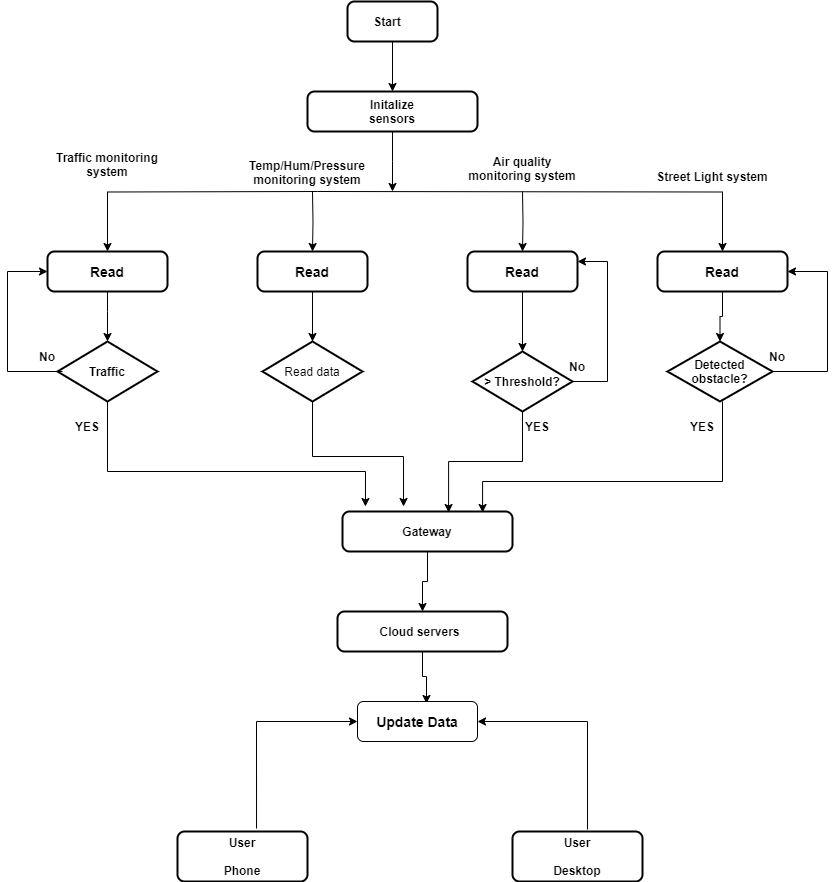

The diagram above was exported from draw.io. Its source (the exported page's mxGraphModel, read from the mxfile embedded in the PNG):
<mxGraphModel dx="1114" dy="616" grid="1" gridSize="10" guides="1" tooltips="1" connect="1" arrows="1" fold="1" page="1" pageScale="1" pageWidth="850" pageHeight="1100" math="0" shadow="0">
  <root>
    <mxCell id="0" />
    <mxCell id="1" parent="0" />
    <mxCell id="Ztnh50S4Gty5KUs3jMLc-28" style="edgeStyle=orthogonalEdgeStyle;rounded=0;orthogonalLoop=1;jettySize=auto;html=1;entryX=0.5;entryY=0;entryDx=0;entryDy=0;" parent="1" source="Ztnh50S4Gty5KUs3jMLc-1" target="Ztnh50S4Gty5KUs3jMLc-2" edge="1">
      <mxGeometry relative="1" as="geometry" />
    </mxCell>
    <mxCell id="Ztnh50S4Gty5KUs3jMLc-1" value="" style="rounded=1;whiteSpace=wrap;html=1;absoluteArcSize=1;arcSize=14;strokeWidth=2;" parent="1" vertex="1">
      <mxGeometry x="350" y="20" width="90" height="40" as="geometry" />
    </mxCell>
    <mxCell id="oMnaWCR-oCQlt7GraRGD-3" style="edgeStyle=orthogonalEdgeStyle;rounded=0;orthogonalLoop=1;jettySize=auto;html=1;" parent="1" source="Ztnh50S4Gty5KUs3jMLc-2" edge="1">
      <mxGeometry relative="1" as="geometry">
        <mxPoint x="395" y="210" as="targetPoint" />
      </mxGeometry>
    </mxCell>
    <mxCell id="Ztnh50S4Gty5KUs3jMLc-2" value="" style="rounded=1;whiteSpace=wrap;html=1;absoluteArcSize=1;arcSize=14;strokeWidth=2;" parent="1" vertex="1">
      <mxGeometry x="310" y="110" width="170" height="40" as="geometry" />
    </mxCell>
    <mxCell id="Ztnh50S4Gty5KUs3jMLc-19" style="edgeStyle=orthogonalEdgeStyle;rounded=0;orthogonalLoop=1;jettySize=auto;html=1;entryX=0.5;entryY=0;entryDx=0;entryDy=0;entryPerimeter=0;" parent="1" source="Ztnh50S4Gty5KUs3jMLc-3" target="Ztnh50S4Gty5KUs3jMLc-10" edge="1">
      <mxGeometry relative="1" as="geometry">
        <Array as="points">
          <mxPoint x="110" y="330" />
          <mxPoint x="110" y="330" />
        </Array>
      </mxGeometry>
    </mxCell>
    <mxCell id="Ztnh50S4Gty5KUs3jMLc-26" style="edgeStyle=orthogonalEdgeStyle;rounded=0;orthogonalLoop=1;jettySize=auto;html=1;" parent="1" target="Ztnh50S4Gty5KUs3jMLc-3" edge="1">
      <mxGeometry relative="1" as="geometry">
        <mxPoint x="320" y="210" as="sourcePoint" />
      </mxGeometry>
    </mxCell>
    <mxCell id="Ztnh50S4Gty5KUs3jMLc-3" value="&lt;b&gt;&lt;font style=&quot;font-size: 14px;&quot;&gt;Read&lt;/font&gt;&lt;/b&gt;" style="rounded=1;whiteSpace=wrap;html=1;absoluteArcSize=1;arcSize=14;strokeWidth=2;" parent="1" vertex="1">
      <mxGeometry x="50" y="270" width="120" height="40" as="geometry" />
    </mxCell>
    <mxCell id="Ztnh50S4Gty5KUs3jMLc-20" style="edgeStyle=orthogonalEdgeStyle;rounded=0;orthogonalLoop=1;jettySize=auto;html=1;entryX=0.5;entryY=0;entryDx=0;entryDy=0;entryPerimeter=0;" parent="1" source="Ztnh50S4Gty5KUs3jMLc-4" target="Ztnh50S4Gty5KUs3jMLc-9" edge="1">
      <mxGeometry relative="1" as="geometry" />
    </mxCell>
    <mxCell id="oMnaWCR-oCQlt7GraRGD-2" style="edgeStyle=orthogonalEdgeStyle;rounded=0;orthogonalLoop=1;jettySize=auto;html=1;" parent="1" target="Ztnh50S4Gty5KUs3jMLc-4" edge="1">
      <mxGeometry relative="1" as="geometry">
        <mxPoint x="315" y="210" as="sourcePoint" />
      </mxGeometry>
    </mxCell>
    <mxCell id="Ztnh50S4Gty5KUs3jMLc-4" value="&lt;font style=&quot;font-size: 14px;&quot;&gt;&lt;b&gt;Read&lt;/b&gt;&lt;/font&gt;" style="rounded=1;whiteSpace=wrap;html=1;absoluteArcSize=1;arcSize=14;strokeWidth=2;" parent="1" vertex="1">
      <mxGeometry x="260" y="270" width="110" height="40" as="geometry" />
    </mxCell>
    <mxCell id="Ztnh50S4Gty5KUs3jMLc-15" style="edgeStyle=orthogonalEdgeStyle;rounded=0;orthogonalLoop=1;jettySize=auto;html=1;entryX=0.5;entryY=0;entryDx=0;entryDy=0;entryPerimeter=0;" parent="1" source="Ztnh50S4Gty5KUs3jMLc-5" target="Ztnh50S4Gty5KUs3jMLc-8" edge="1">
      <mxGeometry relative="1" as="geometry" />
    </mxCell>
    <mxCell id="Ztnh50S4Gty5KUs3jMLc-27" style="edgeStyle=orthogonalEdgeStyle;rounded=0;orthogonalLoop=1;jettySize=auto;html=1;" parent="1" target="Ztnh50S4Gty5KUs3jMLc-5" edge="1">
      <mxGeometry relative="1" as="geometry">
        <mxPoint x="525" y="210" as="sourcePoint" />
      </mxGeometry>
    </mxCell>
    <mxCell id="Ztnh50S4Gty5KUs3jMLc-5" value="&lt;font style=&quot;font-size: 14px;&quot;&gt;&lt;b&gt;Read&lt;/b&gt;&lt;/font&gt;" style="rounded=1;whiteSpace=wrap;html=1;absoluteArcSize=1;arcSize=14;strokeWidth=2;" parent="1" vertex="1">
      <mxGeometry x="470" y="270" width="110" height="40" as="geometry" />
    </mxCell>
    <mxCell id="Ztnh50S4Gty5KUs3jMLc-12" value="" style="edgeStyle=orthogonalEdgeStyle;rounded=0;orthogonalLoop=1;jettySize=auto;html=1;" parent="1" source="Ztnh50S4Gty5KUs3jMLc-6" target="Ztnh50S4Gty5KUs3jMLc-7" edge="1">
      <mxGeometry relative="1" as="geometry" />
    </mxCell>
    <mxCell id="Ztnh50S4Gty5KUs3jMLc-25" style="edgeStyle=orthogonalEdgeStyle;rounded=0;orthogonalLoop=1;jettySize=auto;html=1;" parent="1" target="Ztnh50S4Gty5KUs3jMLc-6" edge="1">
      <mxGeometry relative="1" as="geometry">
        <mxPoint x="320" y="210" as="sourcePoint" />
      </mxGeometry>
    </mxCell>
    <mxCell id="Ztnh50S4Gty5KUs3jMLc-6" value="&lt;font style=&quot;font-size: 14px;&quot;&gt;&lt;b&gt;Read&lt;/b&gt;&lt;/font&gt;" style="rounded=1;whiteSpace=wrap;html=1;absoluteArcSize=1;arcSize=14;strokeWidth=2;" parent="1" vertex="1">
      <mxGeometry x="660" y="270" width="130" height="40" as="geometry" />
    </mxCell>
    <mxCell id="Ztnh50S4Gty5KUs3jMLc-14" style="edgeStyle=orthogonalEdgeStyle;rounded=0;orthogonalLoop=1;jettySize=auto;html=1;entryX=1;entryY=0.5;entryDx=0;entryDy=0;" parent="1" source="Ztnh50S4Gty5KUs3jMLc-7" target="Ztnh50S4Gty5KUs3jMLc-6" edge="1">
      <mxGeometry relative="1" as="geometry">
        <mxPoint x="725" y="320" as="targetPoint" />
        <Array as="points">
          <mxPoint x="830" y="390" />
          <mxPoint x="830" y="290" />
        </Array>
      </mxGeometry>
    </mxCell>
    <mxCell id="Ztnh50S4Gty5KUs3jMLc-58" style="edgeStyle=orthogonalEdgeStyle;rounded=0;orthogonalLoop=1;jettySize=auto;html=1;entryX=0.824;entryY=0.025;entryDx=0;entryDy=0;entryPerimeter=0;" parent="1" source="Ztnh50S4Gty5KUs3jMLc-7" target="Ztnh50S4Gty5KUs3jMLc-54" edge="1">
      <mxGeometry relative="1" as="geometry">
        <Array as="points">
          <mxPoint x="725" y="500" />
          <mxPoint x="485" y="500" />
        </Array>
      </mxGeometry>
    </mxCell>
    <mxCell id="Ztnh50S4Gty5KUs3jMLc-7" value="&lt;b&gt;Detected obstacle?&lt;/b&gt;" style="strokeWidth=2;html=1;shape=mxgraph.flowchart.decision;whiteSpace=wrap;" parent="1" vertex="1">
      <mxGeometry x="670" y="360" width="105" height="60" as="geometry" />
    </mxCell>
    <mxCell id="Ztnh50S4Gty5KUs3jMLc-21" style="edgeStyle=orthogonalEdgeStyle;rounded=0;orthogonalLoop=1;jettySize=auto;html=1;entryX=1;entryY=0.25;entryDx=0;entryDy=0;" parent="1" source="Ztnh50S4Gty5KUs3jMLc-8" target="Ztnh50S4Gty5KUs3jMLc-5" edge="1">
      <mxGeometry relative="1" as="geometry">
        <mxPoint x="525" y="310" as="targetPoint" />
        <Array as="points">
          <mxPoint x="610" y="400" />
          <mxPoint x="610" y="280" />
        </Array>
      </mxGeometry>
    </mxCell>
    <mxCell id="Ztnh50S4Gty5KUs3jMLc-57" style="edgeStyle=orthogonalEdgeStyle;rounded=0;orthogonalLoop=1;jettySize=auto;html=1;entryX=0.624;entryY=0.025;entryDx=0;entryDy=0;entryPerimeter=0;" parent="1" source="Ztnh50S4Gty5KUs3jMLc-8" target="Ztnh50S4Gty5KUs3jMLc-54" edge="1">
      <mxGeometry relative="1" as="geometry" />
    </mxCell>
    <mxCell id="Ztnh50S4Gty5KUs3jMLc-8" value="&lt;b&gt;&amp;gt; Threshold?&lt;/b&gt;" style="strokeWidth=2;html=1;shape=mxgraph.flowchart.decision;whiteSpace=wrap;" parent="1" vertex="1">
      <mxGeometry x="475" y="370" width="100" height="60" as="geometry" />
    </mxCell>
    <mxCell id="Ztnh50S4Gty5KUs3jMLc-56" style="edgeStyle=orthogonalEdgeStyle;rounded=0;orthogonalLoop=1;jettySize=auto;html=1;entryX=0.359;entryY=-0.125;entryDx=0;entryDy=0;entryPerimeter=0;" parent="1" source="Ztnh50S4Gty5KUs3jMLc-9" target="Ztnh50S4Gty5KUs3jMLc-54" edge="1">
      <mxGeometry relative="1" as="geometry" />
    </mxCell>
    <mxCell id="Ztnh50S4Gty5KUs3jMLc-9" value="Read data" style="strokeWidth=2;html=1;shape=mxgraph.flowchart.decision;whiteSpace=wrap;" parent="1" vertex="1">
      <mxGeometry x="265" y="360" width="100" height="60" as="geometry" />
    </mxCell>
    <mxCell id="Ztnh50S4Gty5KUs3jMLc-10" value="" style="strokeWidth=2;html=1;shape=mxgraph.flowchart.decision;whiteSpace=wrap;" parent="1" vertex="1">
      <mxGeometry x="60" y="360" width="100" height="60" as="geometry" />
    </mxCell>
    <mxCell id="oMnaWCR-oCQlt7GraRGD-9" style="edgeStyle=orthogonalEdgeStyle;rounded=0;orthogonalLoop=1;jettySize=auto;html=1;entryX=0.575;entryY=0.05;entryDx=0;entryDy=0;entryPerimeter=0;" parent="1" source="Ztnh50S4Gty5KUs3jMLc-11" target="oMnaWCR-oCQlt7GraRGD-6" edge="1">
      <mxGeometry relative="1" as="geometry" />
    </mxCell>
    <mxCell id="Ztnh50S4Gty5KUs3jMLc-11" value="" style="rounded=1;whiteSpace=wrap;html=1;absoluteArcSize=1;arcSize=14;strokeWidth=2;" parent="1" vertex="1">
      <mxGeometry x="340" y="630" width="170" height="40" as="geometry" />
    </mxCell>
    <mxCell id="Ztnh50S4Gty5KUs3jMLc-29" value="&lt;b&gt;Start&lt;/b&gt;" style="text;strokeColor=none;align=center;fillColor=none;html=1;verticalAlign=middle;whiteSpace=wrap;rounded=0;" parent="1" vertex="1">
      <mxGeometry x="360" y="25" width="60" height="30" as="geometry" />
    </mxCell>
    <mxCell id="Ztnh50S4Gty5KUs3jMLc-30" value="&lt;b&gt;Initalize sensors&lt;/b&gt;" style="text;strokeColor=none;align=center;fillColor=none;html=1;verticalAlign=middle;whiteSpace=wrap;rounded=0;" parent="1" vertex="1">
      <mxGeometry x="365" y="115" width="60" height="30" as="geometry" />
    </mxCell>
    <mxCell id="Ztnh50S4Gty5KUs3jMLc-31" value="&lt;b&gt;Traffic monitoring system&lt;/b&gt;" style="text;strokeColor=none;align=center;fillColor=none;html=1;verticalAlign=middle;whiteSpace=wrap;rounded=0;" parent="1" vertex="1">
      <mxGeometry x="50" y="168" width="120" height="30" as="geometry" />
    </mxCell>
    <mxCell id="Ztnh50S4Gty5KUs3jMLc-34" value="&lt;b&gt;Air quality monitoring system&lt;/b&gt;" style="text;strokeColor=none;align=center;fillColor=none;html=1;verticalAlign=middle;whiteSpace=wrap;rounded=0;" parent="1" vertex="1">
      <mxGeometry x="465" y="172" width="120" height="30" as="geometry" />
    </mxCell>
    <mxCell id="Ztnh50S4Gty5KUs3jMLc-35" value="&lt;b&gt;Street Light system&lt;/b&gt;" style="text;strokeColor=none;align=center;fillColor=none;html=1;verticalAlign=middle;whiteSpace=wrap;rounded=0;" parent="1" vertex="1">
      <mxGeometry x="655" y="180" width="120" height="30" as="geometry" />
    </mxCell>
    <mxCell id="Ztnh50S4Gty5KUs3jMLc-55" style="edgeStyle=orthogonalEdgeStyle;rounded=0;orthogonalLoop=1;jettySize=auto;html=1;entryX=0.135;entryY=-0.125;entryDx=0;entryDy=0;entryPerimeter=0;" parent="1" target="Ztnh50S4Gty5KUs3jMLc-54" edge="1">
      <mxGeometry relative="1" as="geometry">
        <mxPoint x="110" y="420" as="sourcePoint" />
        <Array as="points">
          <mxPoint x="110" y="490" />
          <mxPoint x="368" y="490" />
        </Array>
      </mxGeometry>
    </mxCell>
    <mxCell id="oMnaWCR-oCQlt7GraRGD-4" style="edgeStyle=orthogonalEdgeStyle;rounded=0;orthogonalLoop=1;jettySize=auto;html=1;entryX=0;entryY=0.5;entryDx=0;entryDy=0;" parent="1" source="Ztnh50S4Gty5KUs3jMLc-36" target="Ztnh50S4Gty5KUs3jMLc-3" edge="1">
      <mxGeometry relative="1" as="geometry">
        <Array as="points">
          <mxPoint x="10" y="390" />
          <mxPoint x="10" y="290" />
        </Array>
      </mxGeometry>
    </mxCell>
    <mxCell id="Ztnh50S4Gty5KUs3jMLc-36" value="&lt;b&gt;Traffic&lt;/b&gt;" style="text;strokeColor=none;align=center;fillColor=none;html=1;verticalAlign=middle;whiteSpace=wrap;rounded=0;" parent="1" vertex="1">
      <mxGeometry x="65" y="375" width="90" height="30" as="geometry" />
    </mxCell>
    <mxCell id="Ztnh50S4Gty5KUs3jMLc-39" value="&lt;b&gt;YES&lt;/b&gt;" style="text;strokeColor=none;align=center;fillColor=none;html=1;verticalAlign=middle;whiteSpace=wrap;rounded=0;" parent="1" vertex="1">
      <mxGeometry x="60" y="430" width="60" height="30" as="geometry" />
    </mxCell>
    <mxCell id="Ztnh50S4Gty5KUs3jMLc-40" value="&lt;b&gt;YES&lt;/b&gt;" style="text;strokeColor=none;align=center;fillColor=none;html=1;verticalAlign=middle;whiteSpace=wrap;rounded=0;" parent="1" vertex="1">
      <mxGeometry x="675" y="430" width="60" height="30" as="geometry" />
    </mxCell>
    <mxCell id="Ztnh50S4Gty5KUs3jMLc-41" value="&lt;b&gt;YES&lt;/b&gt;" style="text;strokeColor=none;align=center;fillColor=none;html=1;verticalAlign=middle;whiteSpace=wrap;rounded=0;" parent="1" vertex="1">
      <mxGeometry x="510" y="430" width="60" height="30" as="geometry" />
    </mxCell>
    <mxCell id="Ztnh50S4Gty5KUs3jMLc-43" value="&lt;b&gt;No&lt;/b&gt;" style="text;strokeColor=none;align=center;fillColor=none;html=1;verticalAlign=middle;whiteSpace=wrap;rounded=0;" parent="1" vertex="1">
      <mxGeometry x="20" y="360" width="60" height="30" as="geometry" />
    </mxCell>
    <mxCell id="Ztnh50S4Gty5KUs3jMLc-44" value="&lt;b&gt;No&lt;/b&gt;" style="text;strokeColor=none;align=center;fillColor=none;html=1;verticalAlign=middle;whiteSpace=wrap;rounded=0;" parent="1" vertex="1">
      <mxGeometry x="550" y="370" width="60" height="30" as="geometry" />
    </mxCell>
    <mxCell id="Ztnh50S4Gty5KUs3jMLc-45" value="&lt;b&gt;No&lt;/b&gt;" style="text;strokeColor=none;align=center;fillColor=none;html=1;verticalAlign=middle;whiteSpace=wrap;rounded=0;" parent="1" vertex="1">
      <mxGeometry x="750" y="360" width="60" height="30" as="geometry" />
    </mxCell>
    <mxCell id="Ztnh50S4Gty5KUs3jMLc-46" value="&lt;b&gt;Cloud servers&lt;/b&gt;" style="text;strokeColor=none;align=center;fillColor=none;html=1;verticalAlign=middle;whiteSpace=wrap;rounded=0;" parent="1" vertex="1">
      <mxGeometry x="365" y="635" width="115" height="30" as="geometry" />
    </mxCell>
    <mxCell id="Ztnh50S4Gty5KUs3jMLc-48" value="&lt;b&gt;User&lt;br&gt;&lt;br&gt;Phone&lt;br&gt;&lt;/b&gt;" style="rounded=1;whiteSpace=wrap;html=1;absoluteArcSize=1;arcSize=14;strokeWidth=2;" parent="1" vertex="1">
      <mxGeometry x="180" y="850" width="130" height="50" as="geometry" />
    </mxCell>
    <mxCell id="Ztnh50S4Gty5KUs3jMLc-49" value="&lt;b&gt;User&lt;br&gt;&lt;br&gt;Desktop&lt;br&gt;&lt;/b&gt;" style="rounded=1;whiteSpace=wrap;html=1;absoluteArcSize=1;arcSize=14;strokeWidth=2;" parent="1" vertex="1">
      <mxGeometry x="515" y="850" width="130" height="50" as="geometry" />
    </mxCell>
    <mxCell id="Ztnh50S4Gty5KUs3jMLc-59" style="edgeStyle=orthogonalEdgeStyle;rounded=0;orthogonalLoop=1;jettySize=auto;html=1;entryX=0.5;entryY=0;entryDx=0;entryDy=0;" parent="1" source="Ztnh50S4Gty5KUs3jMLc-54" target="Ztnh50S4Gty5KUs3jMLc-11" edge="1">
      <mxGeometry relative="1" as="geometry" />
    </mxCell>
    <mxCell id="Ztnh50S4Gty5KUs3jMLc-54" value="&lt;b&gt;Gateway&lt;/b&gt;" style="rounded=1;whiteSpace=wrap;html=1;absoluteArcSize=1;arcSize=14;strokeWidth=2;" parent="1" vertex="1">
      <mxGeometry x="345" y="530" width="170" height="40" as="geometry" />
    </mxCell>
    <mxCell id="Ztnh50S4Gty5KUs3jMLc-32" value="&lt;b&gt;Temp/Hum/Pressure monitoring system&lt;/b&gt;" style="text;strokeColor=none;align=center;fillColor=none;html=1;verticalAlign=middle;whiteSpace=wrap;rounded=0;" parent="1" vertex="1">
      <mxGeometry x="280" y="176" width="60" height="30" as="geometry" />
    </mxCell>
    <mxCell id="oMnaWCR-oCQlt7GraRGD-10" style="edgeStyle=orthogonalEdgeStyle;rounded=0;orthogonalLoop=1;jettySize=auto;html=1;exitX=0.608;exitY=-0.06;exitDx=0;exitDy=0;exitPerimeter=0;" parent="1" source="Ztnh50S4Gty5KUs3jMLc-48" target="oMnaWCR-oCQlt7GraRGD-6" edge="1">
      <mxGeometry relative="1" as="geometry">
        <Array as="points">
          <mxPoint x="259" y="740" />
        </Array>
      </mxGeometry>
    </mxCell>
    <mxCell id="oMnaWCR-oCQlt7GraRGD-11" style="edgeStyle=orthogonalEdgeStyle;rounded=0;orthogonalLoop=1;jettySize=auto;html=1;exitX=0.577;exitY=-0.04;exitDx=0;exitDy=0;exitPerimeter=0;" parent="1" source="Ztnh50S4Gty5KUs3jMLc-49" target="oMnaWCR-oCQlt7GraRGD-6" edge="1">
      <mxGeometry relative="1" as="geometry">
        <Array as="points">
          <mxPoint x="590" y="740" />
        </Array>
      </mxGeometry>
    </mxCell>
    <mxCell id="oMnaWCR-oCQlt7GraRGD-6" value="&lt;b&gt;&lt;font style=&quot;font-size: 14px;&quot;&gt;Update Data&lt;/font&gt;&lt;/b&gt;" style="rounded=1;whiteSpace=wrap;html=1;" parent="1" vertex="1">
      <mxGeometry x="360" y="720" width="120" height="40" as="geometry" />
    </mxCell>
  </root>
</mxGraphModel>